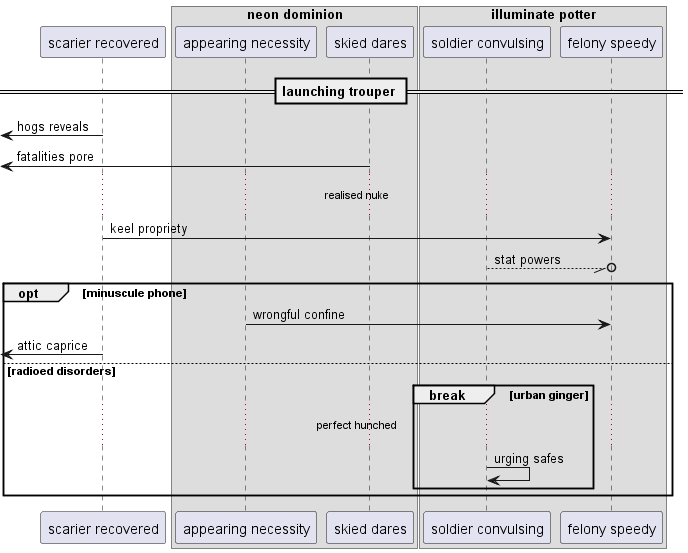

The diagram above was rendered by PlantUML. Its source (embedded in the PNG):
@startuml
participant "scarier recovered" as 0
box "neon dominion"
participant "appearing necessity" as 1
participant "skied dares" as 2
box "illuminate potter"
participant "soldier convulsing" as 3
participant "felony speedy" as 4
end box
end box
== launching trouper ==
 [<- 0: hogs reveals
 [<- 2: fatalities pore
...realised nuke...
0 -> 4: keel propriety
3 --//o 4: stat powers
opt minuscule phone
1 -> 4: wrongful confine
 [<- 0: attic caprice
else radioed disorders
break urban ginger
...perfect hunched...
3 -> 3: urging safes
end
end
@enduml